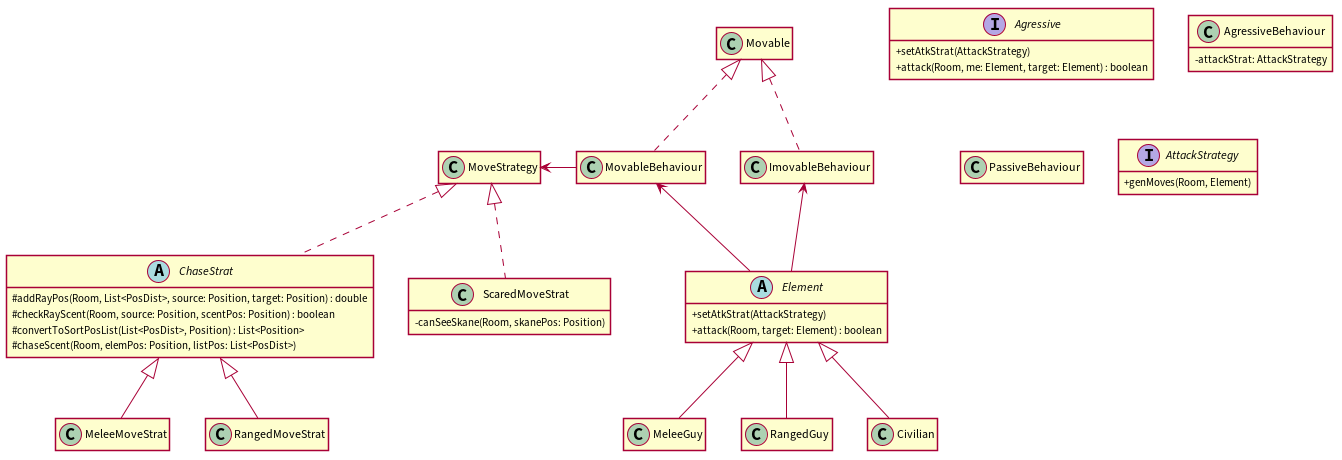

The diagram above was rendered by PlantUML. Its source (embedded in the PNG):
@startuml

hide empty members
skinparam classAttributeIconSize 0
skinparam linetype polyline
skinparam shadowing false

interface Agressive {
+ setAtkStrat(AttackStrategy)
+ attack(Room, me: Element, target: Element) : boolean
}

abstract class Element {
+ setAtkStrat(AttackStrategy)
+ attack(Room, target: Element) : boolean
}

class AgressiveBehaviour {
- attackStrat: AttackStrategy
}
class PassiveBehaviour {}
class MeleeGuy {}
class RangedGuy {}

interface AttackStrategy {
+ genMoves(Room, Element)
}

abstract class ChaseStrat {
# addRayPos(Room, List<PosDist>, source: Position, target: Position) : double
# checkRayScent(Room, source: Position, scentPos: Position) : boolean
# convertToSortPosList(List<PosDist>, Position) : List<Position>
# chaseScent(Room, elemPos: Position, listPos: List<PosDist>)
}
class MeleeMoveStrat {}
class RangedMoveStrat {}
class ScaredMoveStrat {
- canSeeSkane(Room, skanePos: Position)
}

ImovableBehaviour .up.^ Movable
MovableBehaviour .up.^ Movable

Element -up-> ImovableBehaviour
Element -up-> MovableBehaviour

Civilian -up-^ Element
MeleeGuy -up-^ Element
RangedGuy -up-^ Element

ChaseStrat .up.^ MoveStrategy
ScaredMoveStrat .up.^ MoveStrategy
MeleeMoveStrat -up-^ ChaseStrat
RangedMoveStrat -up-^ ChaseStrat

MovableBehaviour -left-> MoveStrategy 

@enduml